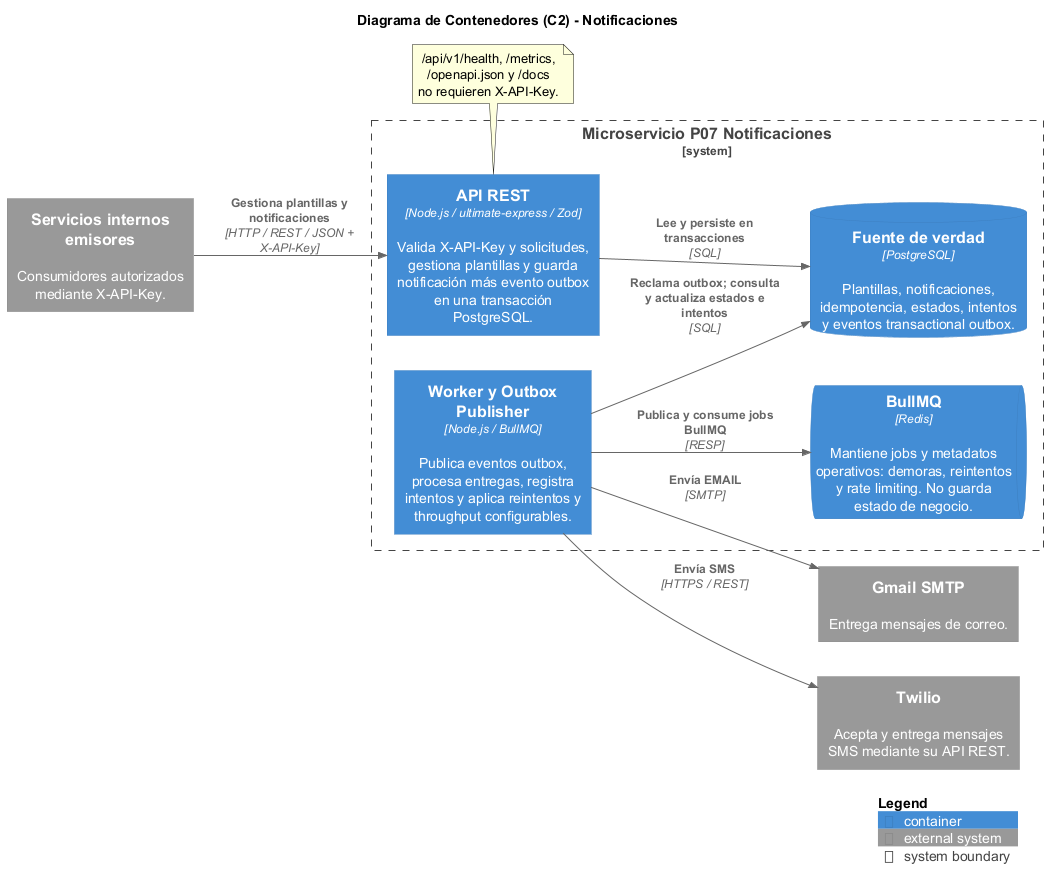

The diagram above was rendered by PlantUML. Its source (embedded in the PNG):
@startuml notificaciones-02-contenedores
!define RELATIVE_INCLUDE "."
!include ../../../../notificaciones-architecture/binariess/C4_Container.puml

LAYOUT_LEFT_RIGHT()

title Diagrama de Contenedores (C2) - Notificaciones

System_Ext(emisores, "Servicios internos emisores", "Consumidores autorizados mediante X-API-Key.")
System_Ext(gmail, "Gmail SMTP", "Entrega mensajes de correo.")
System_Ext(sms, "Twilio", "Acepta y entrega mensajes SMS mediante su API REST.")

System_Boundary(p07, "Microservicio P07 Notificaciones") {
    Container(api, "API REST", "Node.js / ultimate-express / Zod", "Valida X-API-Key y solicitudes, gestiona plantillas y guarda notificación más evento outbox en una transacción PostgreSQL.")
    Container(worker, "Worker y Outbox Publisher", "Node.js / BullMQ", "Publica eventos outbox, procesa entregas, registra intentos y aplica reintentos y throughput configurables.")
    ContainerDb(db, "Fuente de verdad", "PostgreSQL", "Plantillas, notificaciones, idempotencia, estados, intentos y eventos transactional outbox.")
    ContainerQueue(redis, "BullMQ", "Redis", "Mantiene jobs y metadatos operativos: demoras, reintentos y rate limiting. No guarda estado de negocio.")
}

Rel(emisores, api, "Gestiona plantillas y notificaciones", "HTTP / REST / JSON + X-API-Key")
Rel(api, db, "Lee y persiste en transacciones", "SQL")

Rel(worker, db, "Reclama outbox; consulta y actualiza estados e intentos", "SQL")
Rel(worker, redis, "Publica y consume jobs BullMQ", "RESP")
Rel(worker, gmail, "Envía EMAIL", "SMTP")
Rel(worker, sms, "Envía SMS", "HTTPS / REST")

note bottom of api
  /api/v1/health, /metrics, /openapi.json y /docs
  no requieren X-API-Key.
end note

SHOW_LEGEND()
@enduml